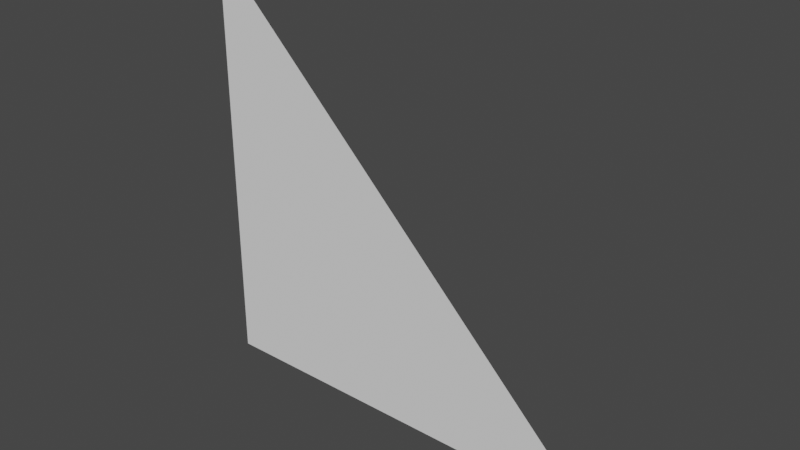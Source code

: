 # Source: trackruler05.blend  (saved by Blender 3.4.6; exported with 4.5.12 LTS)
import bpy
from mathutils import Matrix  # noqa: F401  (used for matrix-valued properties, if any)

bpy.ops.wm.read_factory_settings(use_empty=True)
scene = bpy.context.scene
scene.name = 'Scene'

# ---- world
world_world = bpy.data.worlds.new('World'); scene.world = world_world
world_world.use_nodes = True; world_world.node_tree.nodes.clear()
_N = world_world.node_tree.nodes; _L = world_world.node_tree.links
n0 = _N.new('ShaderNodeOutputWorld'); n0.name = 'World Output'; n0.location = (300, 300)
n1 = _N.new('ShaderNodeBackground'); n1.name = 'Background'; n1.location = (10, 300)
n1.inputs[0].default_value = (0.05088, 0.05088, 0.05088, 1.0)
_L.new(n1.outputs[0], n0.inputs[0])
n0.is_active_output = True
world_world.color = (0.05088, 0.05088, 0.05088)
world_world.use_sun_shadow = False
world_world.sun_shadow_jitter_overblur = 0.0

# ---- meshes
me_trackruler05 = bpy.data.meshes.new('trackruler05')
me_trackruler05.from_pydata([(0.0, 0.0, 0.0), (0.0, 0.0, 0.5), (0.5, 0.0, 0.0)], [], [(1, 2, 0)])
_uv = me_trackruler05.uv_layers.new(name='UVMap')
_uv.uv.foreach_set('vector', [0.0, 0.0, 0.0, 0.0, 0.0, 0.0])
me_trackruler05.update()

# ---- objects
ob_trackruler05 = bpy.data.objects.new('trackruler05', me_trackruler05)

# ---- transforms, parenting, visibility, modifiers, constraints
ob_trackruler05.location = (0.0, 0.0, 0.0)

# ---- collection membership
scene.collection.objects.link(ob_trackruler05)

# ---- scene / render settings (as saved in the file)
scene.frame_start = 1; scene.frame_end = 250; scene.frame_set(2)
scene.render.engine = 'BLENDER_EEVEE_NEXT'
scene.cycles.sampling_pattern = 'TABULATED_SOBOL'
scene.cycles.use_light_tree = False
scene.view_settings.view_transform = 'Filmic'
bpy.context.view_layer.update()

# ---- added for rendering (the .blend has no active camera and no usable light): camera, sun
cam_auto = bpy.data.cameras.new('AutoCamera')
cam_auto.lens = 50.0
cam_auto.sensor_width = 36.0
cam_auto.clip_end = 1000.0
ob_auto_camera = bpy.data.objects.new('AutoCamera', cam_auto)
scene.collection.objects.link(ob_auto_camera)
ob_auto_camera.location = (0.904233, -0.785079, 0.773386)
ob_auto_camera.rotation_euler = (1.09748, -7.21219e-08, 0.694738)
scene.camera = ob_auto_camera
light_auto_sun = bpy.data.lights.new('AutoSun', 'SUN')
light_auto_sun.energy = 3.0
light_auto_sun.angle = 0.0523599
ob_auto_sun = bpy.data.objects.new('AutoSun', light_auto_sun)
scene.collection.objects.link(ob_auto_sun)
ob_auto_sun.rotation_euler = (0.872665, 0.174533, 0.523599)
bpy.context.view_layer.update()
